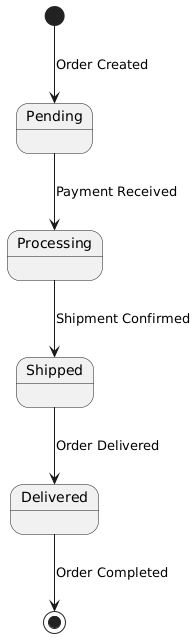

The diagram above was rendered by PlantUML. Its source (embedded in the PNG):
@startuml
[*] --> Pending : Order Created
Pending --> Processing : Payment Received
Processing --> Shipped : Shipment Confirmed
Shipped --> Delivered : Order Delivered
Delivered --> [*] : Order Completed

state Pending {
}

state Processing {
}

state Shipped {
}

state Delivered {
}
@enduml